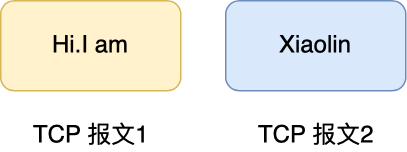

The diagram above was exported from draw.io. Its source (the exported page's mxGraphModel, read from the mxfile embedded in the PNG):
<mxGraphModel dx="1163" dy="712" grid="1" gridSize="10" guides="1" tooltips="1" connect="1" arrows="1" fold="1" page="1" pageScale="1" pageWidth="827" pageHeight="1169" math="0" shadow="0">
  <root>
    <mxCell id="0" />
    <mxCell id="1" parent="0" />
    <mxCell id="1dPls_FJ0_Xbhc1TCV6j-5" value="Hi.I am" style="rounded=1;whiteSpace=wrap;html=1;fontSize=16;fillColor=#fff2cc;strokeColor=#d6b656;" vertex="1" parent="1">
      <mxGeometry x="200" y="230" width="120" height="60" as="geometry" />
    </mxCell>
    <mxCell id="1dPls_FJ0_Xbhc1TCV6j-6" value="&lt;span&gt;X&lt;/span&gt;iaolin" style="rounded=1;whiteSpace=wrap;html=1;fontSize=16;fillColor=#dae8fc;strokeColor=#6c8ebf;" vertex="1" parent="1">
      <mxGeometry x="350" y="230" width="120" height="60" as="geometry" />
    </mxCell>
    <mxCell id="1dPls_FJ0_Xbhc1TCV6j-7" value="TCP 报文1" style="text;html=1;align=center;verticalAlign=middle;resizable=0;points=[];autosize=1;strokeColor=none;fontSize=16;" vertex="1" parent="1">
      <mxGeometry x="215" y="310" width="90" height="20" as="geometry" />
    </mxCell>
    <mxCell id="1dPls_FJ0_Xbhc1TCV6j-8" value="TCP 报文2" style="text;html=1;align=center;verticalAlign=middle;resizable=0;points=[];autosize=1;strokeColor=none;fontSize=16;" vertex="1" parent="1">
      <mxGeometry x="365" y="310" width="90" height="20" as="geometry" />
    </mxCell>
  </root>
</mxGraphModel>